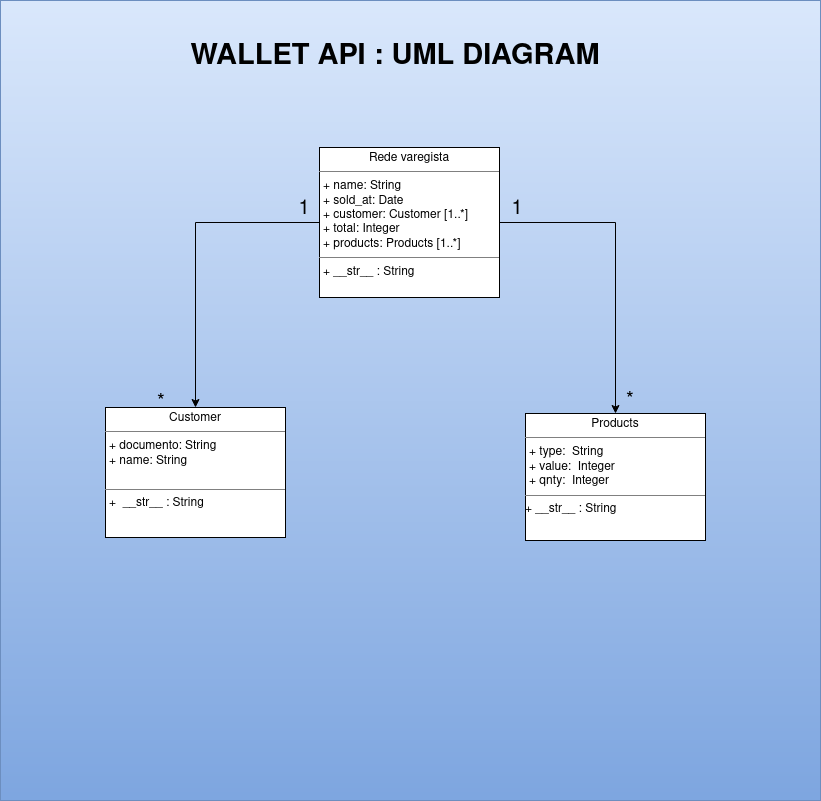

The diagram above was exported from draw.io. Its source (the exported page's mxGraphModel, read from the mxfile embedded in the PNG):
<mxGraphModel dx="1287" dy="720" grid="1" gridSize="10" guides="1" tooltips="1" connect="1" arrows="1" fold="1" page="1" pageScale="1" pageWidth="827" pageHeight="1169" math="0" shadow="0">
  <root>
    <mxCell id="0" />
    <mxCell id="1" parent="0" />
    <mxCell id="aj0mvPMGhC0_zdr8NhzQ-6" value="" style="rounded=0;whiteSpace=wrap;html=1;fillColor=#dae8fc;gradientColor=#7ea6e0;strokeColor=#6c8ebf;" vertex="1" parent="1">
      <mxGeometry x="5" width="820" height="800" as="geometry" />
    </mxCell>
    <object label="" id="aj0mvPMGhC0_zdr8NhzQ-8">
      <mxCell style="edgeStyle=orthogonalEdgeStyle;rounded=0;orthogonalLoop=1;jettySize=auto;html=1;fontSize=36;" edge="1" parent="1" source="aj0mvPMGhC0_zdr8NhzQ-3" target="aj0mvPMGhC0_zdr8NhzQ-4">
        <mxGeometry relative="1" as="geometry" />
      </mxCell>
    </object>
    <mxCell id="aj0mvPMGhC0_zdr8NhzQ-9" style="edgeStyle=orthogonalEdgeStyle;rounded=0;orthogonalLoop=1;jettySize=auto;html=1;exitX=1;exitY=0.5;exitDx=0;exitDy=0;fontSize=36;" edge="1" parent="1" source="aj0mvPMGhC0_zdr8NhzQ-3" target="aj0mvPMGhC0_zdr8NhzQ-5">
      <mxGeometry relative="1" as="geometry" />
    </mxCell>
    <mxCell id="aj0mvPMGhC0_zdr8NhzQ-3" value="&lt;p style=&quot;margin: 0px ; margin-top: 4px ; text-align: center&quot;&gt;Rede varegista&lt;/p&gt;&lt;hr size=&quot;1&quot;&gt;&lt;p style=&quot;margin: 0px ; margin-left: 4px&quot;&gt;+ name: String&lt;br&gt;&lt;/p&gt;&lt;p style=&quot;margin: 0px ; margin-left: 4px&quot;&gt;+ sold_at: Date&lt;/p&gt;&lt;p style=&quot;margin: 0px ; margin-left: 4px&quot;&gt;+ customer: Customer [1..*]&lt;/p&gt;&lt;p style=&quot;margin: 0px ; margin-left: 4px&quot;&gt;+ total: Integer&lt;/p&gt;&lt;p style=&quot;margin: 0px ; margin-left: 4px&quot;&gt;+ products: Products [1..*]&lt;br&gt;&lt;/p&gt;&lt;hr size=&quot;1&quot;&gt;&lt;p style=&quot;margin: 0px ; margin-left: 4px&quot;&gt;+ __str__ : String&lt;br&gt;&lt;/p&gt;" style="verticalAlign=top;align=left;overflow=fill;fontSize=12;fontFamily=Helvetica;html=1;" vertex="1" parent="1">
      <mxGeometry x="324" y="147" width="180" height="150" as="geometry" />
    </mxCell>
    <mxCell id="aj0mvPMGhC0_zdr8NhzQ-4" value="&lt;p style=&quot;margin: 0px ; margin-top: 4px ; text-align: center&quot;&gt;Customer&lt;/p&gt;&lt;hr size=&quot;1&quot;&gt;&lt;p style=&quot;margin: 0px ; margin-left: 4px&quot;&gt;+ documento: String&lt;br&gt;&lt;/p&gt;&lt;p style=&quot;margin: 0px ; margin-left: 4px&quot;&gt;+ name: String&lt;br&gt;&lt;/p&gt;&lt;p style=&quot;margin: 0px ; margin-left: 4px&quot;&gt;&lt;br&gt;&lt;/p&gt;&lt;hr size=&quot;1&quot;&gt;&lt;p style=&quot;margin: 0px ; margin-left: 4px&quot;&gt;+&amp;nbsp; __str__ : String&lt;br&gt;&lt;/p&gt;" style="verticalAlign=top;align=left;overflow=fill;fontSize=12;fontFamily=Helvetica;html=1;" vertex="1" parent="1">
      <mxGeometry x="110" y="407" width="180" height="130" as="geometry" />
    </mxCell>
    <mxCell id="aj0mvPMGhC0_zdr8NhzQ-5" value="&lt;p style=&quot;margin: 0px ; margin-top: 4px ; text-align: center&quot;&gt;Products&lt;/p&gt;&lt;hr size=&quot;1&quot;&gt;&lt;p style=&quot;margin: 0px ; margin-left: 4px&quot;&gt;+ type:&amp;nbsp; String&lt;/p&gt;&lt;p style=&quot;margin: 0px ; margin-left: 4px&quot;&gt;+ value:&amp;nbsp; Integer&lt;/p&gt;&lt;p style=&quot;margin: 0px ; margin-left: 4px&quot;&gt;+ qnty:&amp;nbsp; Integer&lt;/p&gt;&lt;hr size=&quot;1&quot;&gt;&lt;div&gt;+ __str__ : String&lt;br&gt;&lt;/div&gt;" style="verticalAlign=middle;align=left;overflow=fill;fontSize=12;fontFamily=Helvetica;html=1;" vertex="1" parent="1">
      <mxGeometry x="530" y="413" width="180" height="127" as="geometry" />
    </mxCell>
    <mxCell id="aj0mvPMGhC0_zdr8NhzQ-7" value="&lt;span style=&quot;background-color: transparent; font-size: 29px;&quot;&gt;&lt;font style=&quot;font-size: 29px;&quot;&gt;WALLET API : UML DIAGRAM&lt;br style=&quot;font-size: 29px;&quot;&gt;&lt;/font&gt;&lt;/span&gt;" style="text;html=1;strokeColor=none;fillColor=none;align=center;verticalAlign=middle;whiteSpace=wrap;rounded=0;fontStyle=1;fontSize=29;" vertex="1" parent="1">
      <mxGeometry x="40" y="36" width="720" height="40" as="geometry" />
    </mxCell>
    <mxCell id="aj0mvPMGhC0_zdr8NhzQ-13" value="1" style="text;html=1;strokeColor=none;fillColor=none;align=center;verticalAlign=middle;whiteSpace=wrap;rounded=0;labelBackgroundColor=none;fontSize=20;" vertex="1" parent="1">
      <mxGeometry x="301" y="199" width="16" height="20" as="geometry" />
    </mxCell>
    <mxCell id="aj0mvPMGhC0_zdr8NhzQ-14" value="*" style="text;html=1;strokeColor=none;fillColor=none;align=center;verticalAlign=middle;whiteSpace=wrap;rounded=0;labelBackgroundColor=none;fontSize=20;" vertex="1" parent="1">
      <mxGeometry x="158" y="393" width="16" height="20" as="geometry" />
    </mxCell>
    <mxCell id="aj0mvPMGhC0_zdr8NhzQ-15" value="1" style="text;html=1;strokeColor=none;fillColor=none;align=center;verticalAlign=middle;whiteSpace=wrap;rounded=0;labelBackgroundColor=none;fontSize=20;" vertex="1" parent="1">
      <mxGeometry x="514" y="199" width="16" height="20" as="geometry" />
    </mxCell>
    <mxCell id="aj0mvPMGhC0_zdr8NhzQ-16" value="*" style="text;html=1;strokeColor=none;fillColor=none;align=center;verticalAlign=middle;whiteSpace=wrap;rounded=0;labelBackgroundColor=none;fontSize=20;" vertex="1" parent="1">
      <mxGeometry x="627" y="391" width="16" height="20" as="geometry" />
    </mxCell>
  </root>
</mxGraphModel>